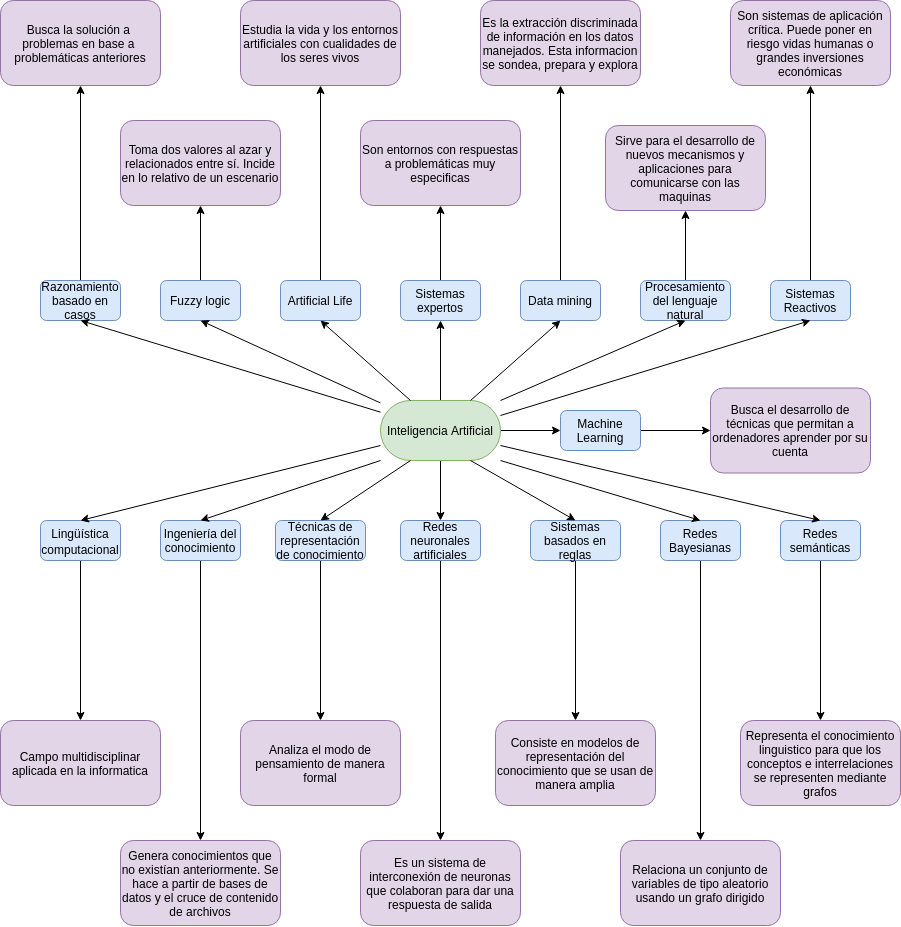

The diagram above was exported from draw.io. Its source (the exported page's mxGraphModel, read from the mxfile embedded in the PNG):
<mxGraphModel dx="2433" dy="759" grid="1" gridSize="10" guides="1" tooltips="1" connect="1" arrows="1" fold="1" page="1" pageScale="1" pageWidth="850" pageHeight="1100" math="0" shadow="0">
  <root>
    <mxCell id="0" />
    <mxCell id="1" parent="0" />
    <mxCell id="cgM8S0zaXP_GjZnxetU0-20" value="" style="edgeStyle=orthogonalEdgeStyle;rounded=0;orthogonalLoop=1;jettySize=auto;html=1;" edge="1" parent="1" source="cgM8S0zaXP_GjZnxetU0-1" target="cgM8S0zaXP_GjZnxetU0-6">
      <mxGeometry relative="1" as="geometry" />
    </mxCell>
    <mxCell id="cgM8S0zaXP_GjZnxetU0-21" value="" style="edgeStyle=orthogonalEdgeStyle;rounded=0;orthogonalLoop=1;jettySize=auto;html=1;" edge="1" parent="1" source="cgM8S0zaXP_GjZnxetU0-1" target="cgM8S0zaXP_GjZnxetU0-10">
      <mxGeometry relative="1" as="geometry" />
    </mxCell>
    <mxCell id="cgM8S0zaXP_GjZnxetU0-22" value="" style="edgeStyle=orthogonalEdgeStyle;rounded=0;orthogonalLoop=1;jettySize=auto;html=1;" edge="1" parent="1" source="cgM8S0zaXP_GjZnxetU0-1" target="cgM8S0zaXP_GjZnxetU0-2">
      <mxGeometry relative="1" as="geometry" />
    </mxCell>
    <mxCell id="cgM8S0zaXP_GjZnxetU0-1" value="Inteligencia Artificial" style="rounded=1;whiteSpace=wrap;html=1;fillColor=#d5e8d4;strokeColor=#82b366;arcSize=50;" vertex="1" parent="1">
      <mxGeometry x="360" y="440" width="120" height="60" as="geometry" />
    </mxCell>
    <mxCell id="cgM8S0zaXP_GjZnxetU0-69" value="" style="edgeStyle=orthogonalEdgeStyle;rounded=0;orthogonalLoop=1;jettySize=auto;html=1;" edge="1" parent="1" source="cgM8S0zaXP_GjZnxetU0-2" target="cgM8S0zaXP_GjZnxetU0-68">
      <mxGeometry relative="1" as="geometry" />
    </mxCell>
    <mxCell id="cgM8S0zaXP_GjZnxetU0-2" value="Machine Learning" style="rounded=1;whiteSpace=wrap;html=1;fillColor=#dae8fc;strokeColor=#6c8ebf;" vertex="1" parent="1">
      <mxGeometry x="540" y="450" width="80" height="40" as="geometry" />
    </mxCell>
    <mxCell id="cgM8S0zaXP_GjZnxetU0-55" value="" style="edgeStyle=orthogonalEdgeStyle;rounded=0;orthogonalLoop=1;jettySize=auto;html=1;" edge="1" parent="1" source="cgM8S0zaXP_GjZnxetU0-4" target="cgM8S0zaXP_GjZnxetU0-40">
      <mxGeometry relative="1" as="geometry" />
    </mxCell>
    <mxCell id="cgM8S0zaXP_GjZnxetU0-4" value="Fuzzy logic" style="rounded=1;whiteSpace=wrap;html=1;fillColor=#dae8fc;strokeColor=#6c8ebf;" vertex="1" parent="1">
      <mxGeometry x="140" y="320" width="80" height="40" as="geometry" />
    </mxCell>
    <mxCell id="cgM8S0zaXP_GjZnxetU0-56" value="" style="edgeStyle=orthogonalEdgeStyle;rounded=0;orthogonalLoop=1;jettySize=auto;html=1;" edge="1" parent="1" source="cgM8S0zaXP_GjZnxetU0-5" target="cgM8S0zaXP_GjZnxetU0-41">
      <mxGeometry relative="1" as="geometry" />
    </mxCell>
    <mxCell id="cgM8S0zaXP_GjZnxetU0-5" value="Artificial Life" style="rounded=1;whiteSpace=wrap;html=1;fillColor=#dae8fc;strokeColor=#6c8ebf;" vertex="1" parent="1">
      <mxGeometry x="260" y="320" width="80" height="40" as="geometry" />
    </mxCell>
    <mxCell id="cgM8S0zaXP_GjZnxetU0-57" value="" style="edgeStyle=orthogonalEdgeStyle;rounded=0;orthogonalLoop=1;jettySize=auto;html=1;" edge="1" parent="1" source="cgM8S0zaXP_GjZnxetU0-6" target="cgM8S0zaXP_GjZnxetU0-42">
      <mxGeometry relative="1" as="geometry" />
    </mxCell>
    <mxCell id="cgM8S0zaXP_GjZnxetU0-6" value="Sistemas expertos" style="rounded=1;whiteSpace=wrap;html=1;fillColor=#dae8fc;strokeColor=#6c8ebf;" vertex="1" parent="1">
      <mxGeometry x="380" y="320" width="80" height="40" as="geometry" />
    </mxCell>
    <mxCell id="cgM8S0zaXP_GjZnxetU0-58" value="" style="edgeStyle=orthogonalEdgeStyle;rounded=0;orthogonalLoop=1;jettySize=auto;html=1;" edge="1" parent="1" source="cgM8S0zaXP_GjZnxetU0-7" target="cgM8S0zaXP_GjZnxetU0-43">
      <mxGeometry relative="1" as="geometry" />
    </mxCell>
    <mxCell id="cgM8S0zaXP_GjZnxetU0-7" value="Data mining" style="rounded=1;whiteSpace=wrap;html=1;fillColor=#dae8fc;strokeColor=#6c8ebf;" vertex="1" parent="1">
      <mxGeometry x="500" y="320" width="80" height="40" as="geometry" />
    </mxCell>
    <mxCell id="cgM8S0zaXP_GjZnxetU0-66" value="" style="edgeStyle=orthogonalEdgeStyle;rounded=0;orthogonalLoop=1;jettySize=auto;html=1;" edge="1" parent="1" source="cgM8S0zaXP_GjZnxetU0-8" target="cgM8S0zaXP_GjZnxetU0-51">
      <mxGeometry relative="1" as="geometry" />
    </mxCell>
    <mxCell id="cgM8S0zaXP_GjZnxetU0-8" value="Redes Bayesianas" style="rounded=1;whiteSpace=wrap;html=1;fillColor=#dae8fc;strokeColor=#6c8ebf;" vertex="1" parent="1">
      <mxGeometry x="640" y="560" width="80" height="40" as="geometry" />
    </mxCell>
    <mxCell id="cgM8S0zaXP_GjZnxetU0-62" value="" style="edgeStyle=orthogonalEdgeStyle;rounded=0;orthogonalLoop=1;jettySize=auto;html=1;" edge="1" parent="1" source="cgM8S0zaXP_GjZnxetU0-9" target="cgM8S0zaXP_GjZnxetU0-47">
      <mxGeometry relative="1" as="geometry" />
    </mxCell>
    <mxCell id="cgM8S0zaXP_GjZnxetU0-9" value="Ingeniería del conocimiento" style="rounded=1;whiteSpace=wrap;html=1;fillColor=#dae8fc;strokeColor=#6c8ebf;" vertex="1" parent="1">
      <mxGeometry x="140" y="560" width="80" height="40" as="geometry" />
    </mxCell>
    <mxCell id="cgM8S0zaXP_GjZnxetU0-64" value="" style="edgeStyle=orthogonalEdgeStyle;rounded=0;orthogonalLoop=1;jettySize=auto;html=1;" edge="1" parent="1" source="cgM8S0zaXP_GjZnxetU0-10" target="cgM8S0zaXP_GjZnxetU0-49">
      <mxGeometry relative="1" as="geometry" />
    </mxCell>
    <mxCell id="cgM8S0zaXP_GjZnxetU0-10" value="Redes neuronales artificiales" style="rounded=1;whiteSpace=wrap;html=1;fillColor=#dae8fc;strokeColor=#6c8ebf;" vertex="1" parent="1">
      <mxGeometry x="380" y="560" width="80" height="40" as="geometry" />
    </mxCell>
    <mxCell id="cgM8S0zaXP_GjZnxetU0-60" value="" style="edgeStyle=orthogonalEdgeStyle;rounded=0;orthogonalLoop=1;jettySize=auto;html=1;" edge="1" parent="1" source="cgM8S0zaXP_GjZnxetU0-13" target="cgM8S0zaXP_GjZnxetU0-45">
      <mxGeometry relative="1" as="geometry" />
    </mxCell>
    <mxCell id="cgM8S0zaXP_GjZnxetU0-13" value="Sistemas Reactivos" style="rounded=1;whiteSpace=wrap;html=1;fillColor=#dae8fc;strokeColor=#6c8ebf;" vertex="1" parent="1">
      <mxGeometry x="750" y="320" width="80" height="40" as="geometry" />
    </mxCell>
    <mxCell id="cgM8S0zaXP_GjZnxetU0-65" value="" style="edgeStyle=orthogonalEdgeStyle;rounded=0;orthogonalLoop=1;jettySize=auto;html=1;" edge="1" parent="1" source="cgM8S0zaXP_GjZnxetU0-14" target="cgM8S0zaXP_GjZnxetU0-50">
      <mxGeometry relative="1" as="geometry" />
    </mxCell>
    <mxCell id="cgM8S0zaXP_GjZnxetU0-14" value="Sistemas basados en reglas" style="rounded=1;whiteSpace=wrap;html=1;fillColor=#dae8fc;strokeColor=#6c8ebf;" vertex="1" parent="1">
      <mxGeometry x="510" y="560" width="90" height="40" as="geometry" />
    </mxCell>
    <mxCell id="cgM8S0zaXP_GjZnxetU0-54" value="" style="edgeStyle=orthogonalEdgeStyle;rounded=0;orthogonalLoop=1;jettySize=auto;html=1;" edge="1" parent="1" source="cgM8S0zaXP_GjZnxetU0-15" target="cgM8S0zaXP_GjZnxetU0-37">
      <mxGeometry relative="1" as="geometry" />
    </mxCell>
    <mxCell id="cgM8S0zaXP_GjZnxetU0-15" value="Razonamiento basado en casos" style="rounded=1;whiteSpace=wrap;html=1;fillColor=#dae8fc;strokeColor=#6c8ebf;" vertex="1" parent="1">
      <mxGeometry x="20" y="320" width="80" height="40" as="geometry" />
    </mxCell>
    <mxCell id="cgM8S0zaXP_GjZnxetU0-63" value="" style="edgeStyle=orthogonalEdgeStyle;rounded=0;orthogonalLoop=1;jettySize=auto;html=1;" edge="1" parent="1" source="cgM8S0zaXP_GjZnxetU0-16" target="cgM8S0zaXP_GjZnxetU0-48">
      <mxGeometry relative="1" as="geometry" />
    </mxCell>
    <mxCell id="cgM8S0zaXP_GjZnxetU0-16" value="Técnicas de representación de conocimiento" style="rounded=1;whiteSpace=wrap;html=1;fillColor=#dae8fc;strokeColor=#6c8ebf;" vertex="1" parent="1">
      <mxGeometry x="255" y="560" width="90" height="40" as="geometry" />
    </mxCell>
    <mxCell id="cgM8S0zaXP_GjZnxetU0-67" value="" style="edgeStyle=orthogonalEdgeStyle;rounded=0;orthogonalLoop=1;jettySize=auto;html=1;" edge="1" parent="1" source="cgM8S0zaXP_GjZnxetU0-17" target="cgM8S0zaXP_GjZnxetU0-52">
      <mxGeometry relative="1" as="geometry" />
    </mxCell>
    <mxCell id="cgM8S0zaXP_GjZnxetU0-17" value="Redes semánticas" style="rounded=1;whiteSpace=wrap;html=1;fillColor=#dae8fc;strokeColor=#6c8ebf;" vertex="1" parent="1">
      <mxGeometry x="760" y="560" width="80" height="40" as="geometry" />
    </mxCell>
    <mxCell id="cgM8S0zaXP_GjZnxetU0-61" value="" style="edgeStyle=orthogonalEdgeStyle;rounded=0;orthogonalLoop=1;jettySize=auto;html=1;" edge="1" parent="1" source="cgM8S0zaXP_GjZnxetU0-18" target="cgM8S0zaXP_GjZnxetU0-46">
      <mxGeometry relative="1" as="geometry" />
    </mxCell>
    <mxCell id="cgM8S0zaXP_GjZnxetU0-18" value="&lt;h3&gt;&lt;span style=&quot;font-weight: normal&quot;&gt;&lt;font style=&quot;font-size: 12px&quot;&gt;Lingüística computacional&lt;/font&gt;&lt;/span&gt;&lt;/h3&gt;&lt;p&gt;&lt;/p&gt;" style="rounded=1;whiteSpace=wrap;html=1;fillColor=#dae8fc;strokeColor=#6c8ebf;" vertex="1" parent="1">
      <mxGeometry x="20" y="560" width="80" height="40" as="geometry" />
    </mxCell>
    <mxCell id="cgM8S0zaXP_GjZnxetU0-59" value="" style="edgeStyle=orthogonalEdgeStyle;rounded=0;orthogonalLoop=1;jettySize=auto;html=1;" edge="1" parent="1" source="cgM8S0zaXP_GjZnxetU0-19" target="cgM8S0zaXP_GjZnxetU0-44">
      <mxGeometry relative="1" as="geometry" />
    </mxCell>
    <mxCell id="cgM8S0zaXP_GjZnxetU0-19" value="Procesamiento del lenguaje natural" style="rounded=1;whiteSpace=wrap;html=1;fillColor=#dae8fc;strokeColor=#6c8ebf;" vertex="1" parent="1">
      <mxGeometry x="620" y="320" width="90" height="40" as="geometry" />
    </mxCell>
    <mxCell id="cgM8S0zaXP_GjZnxetU0-23" value="" style="endArrow=classic;html=1;entryX=0.5;entryY=1;entryDx=0;entryDy=0;" edge="1" parent="1" source="cgM8S0zaXP_GjZnxetU0-1" target="cgM8S0zaXP_GjZnxetU0-15">
      <mxGeometry width="50" height="50" relative="1" as="geometry">
        <mxPoint x="350" y="452" as="sourcePoint" />
        <mxPoint x="480" y="470" as="targetPoint" />
      </mxGeometry>
    </mxCell>
    <mxCell id="cgM8S0zaXP_GjZnxetU0-24" value="" style="endArrow=classic;html=1;entryX=0.5;entryY=1;entryDx=0;entryDy=0;" edge="1" parent="1" source="cgM8S0zaXP_GjZnxetU0-1">
      <mxGeometry width="50" height="50" relative="1" as="geometry">
        <mxPoint x="480" y="455" as="sourcePoint" />
        <mxPoint x="180" y="360" as="targetPoint" />
      </mxGeometry>
    </mxCell>
    <mxCell id="cgM8S0zaXP_GjZnxetU0-25" value="" style="endArrow=classic;html=1;entryX=0.5;entryY=1;entryDx=0;entryDy=0;exitX=0.25;exitY=0;exitDx=0;exitDy=0;" edge="1" parent="1" source="cgM8S0zaXP_GjZnxetU0-1" target="cgM8S0zaXP_GjZnxetU0-5">
      <mxGeometry width="50" height="50" relative="1" as="geometry">
        <mxPoint x="370" y="452.5" as="sourcePoint" />
        <mxPoint x="190" y="370" as="targetPoint" />
      </mxGeometry>
    </mxCell>
    <mxCell id="cgM8S0zaXP_GjZnxetU0-26" value="" style="endArrow=classic;html=1;entryX=0.5;entryY=1;entryDx=0;entryDy=0;exitX=0.75;exitY=0;exitDx=0;exitDy=0;" edge="1" parent="1" source="cgM8S0zaXP_GjZnxetU0-1" target="cgM8S0zaXP_GjZnxetU0-7">
      <mxGeometry width="50" height="50" relative="1" as="geometry">
        <mxPoint x="400" y="450" as="sourcePoint" />
        <mxPoint x="310" y="370" as="targetPoint" />
      </mxGeometry>
    </mxCell>
    <mxCell id="cgM8S0zaXP_GjZnxetU0-27" value="" style="endArrow=classic;html=1;entryX=0.5;entryY=1;entryDx=0;entryDy=0;exitX=1;exitY=0.25;exitDx=0;exitDy=0;" edge="1" parent="1" source="cgM8S0zaXP_GjZnxetU0-1" target="cgM8S0zaXP_GjZnxetU0-13">
      <mxGeometry width="50" height="50" relative="1" as="geometry">
        <mxPoint x="370" y="452.5" as="sourcePoint" />
        <mxPoint x="190" y="370" as="targetPoint" />
      </mxGeometry>
    </mxCell>
    <mxCell id="cgM8S0zaXP_GjZnxetU0-28" value="" style="endArrow=classic;html=1;entryX=0.5;entryY=1;entryDx=0;entryDy=0;exitX=1;exitY=0;exitDx=0;exitDy=0;" edge="1" parent="1" source="cgM8S0zaXP_GjZnxetU0-1" target="cgM8S0zaXP_GjZnxetU0-19">
      <mxGeometry width="50" height="50" relative="1" as="geometry">
        <mxPoint x="490" y="465" as="sourcePoint" />
        <mxPoint x="800" y="370" as="targetPoint" />
      </mxGeometry>
    </mxCell>
    <mxCell id="cgM8S0zaXP_GjZnxetU0-31" value="" style="endArrow=classic;html=1;entryX=0.5;entryY=0;entryDx=0;entryDy=0;exitX=0.75;exitY=1;exitDx=0;exitDy=0;" edge="1" parent="1" source="cgM8S0zaXP_GjZnxetU0-1" target="cgM8S0zaXP_GjZnxetU0-14">
      <mxGeometry width="50" height="50" relative="1" as="geometry">
        <mxPoint x="460" y="450" as="sourcePoint" />
        <mxPoint x="550" y="370" as="targetPoint" />
      </mxGeometry>
    </mxCell>
    <mxCell id="cgM8S0zaXP_GjZnxetU0-32" value="" style="endArrow=classic;html=1;entryX=0.5;entryY=0;entryDx=0;entryDy=0;exitX=1;exitY=1;exitDx=0;exitDy=0;" edge="1" parent="1" source="cgM8S0zaXP_GjZnxetU0-1" target="cgM8S0zaXP_GjZnxetU0-8">
      <mxGeometry width="50" height="50" relative="1" as="geometry">
        <mxPoint x="470" y="460" as="sourcePoint" />
        <mxPoint x="560" y="380" as="targetPoint" />
      </mxGeometry>
    </mxCell>
    <mxCell id="cgM8S0zaXP_GjZnxetU0-33" value="" style="endArrow=classic;html=1;entryX=0.5;entryY=0;entryDx=0;entryDy=0;exitX=1;exitY=0.75;exitDx=0;exitDy=0;" edge="1" parent="1" source="cgM8S0zaXP_GjZnxetU0-1" target="cgM8S0zaXP_GjZnxetU0-17">
      <mxGeometry width="50" height="50" relative="1" as="geometry">
        <mxPoint x="480" y="470" as="sourcePoint" />
        <mxPoint x="570" y="390" as="targetPoint" />
      </mxGeometry>
    </mxCell>
    <mxCell id="cgM8S0zaXP_GjZnxetU0-34" value="" style="endArrow=classic;html=1;entryX=0.5;entryY=0;entryDx=0;entryDy=0;exitX=0.25;exitY=1;exitDx=0;exitDy=0;" edge="1" parent="1" source="cgM8S0zaXP_GjZnxetU0-1" target="cgM8S0zaXP_GjZnxetU0-16">
      <mxGeometry width="50" height="50" relative="1" as="geometry">
        <mxPoint x="370" y="452.5" as="sourcePoint" />
        <mxPoint x="190" y="370" as="targetPoint" />
      </mxGeometry>
    </mxCell>
    <mxCell id="cgM8S0zaXP_GjZnxetU0-35" value="" style="endArrow=classic;html=1;entryX=0.5;entryY=0;entryDx=0;entryDy=0;exitX=0;exitY=1;exitDx=0;exitDy=0;" edge="1" parent="1" source="cgM8S0zaXP_GjZnxetU0-1" target="cgM8S0zaXP_GjZnxetU0-9">
      <mxGeometry width="50" height="50" relative="1" as="geometry">
        <mxPoint x="380" y="462.5" as="sourcePoint" />
        <mxPoint x="200" y="380" as="targetPoint" />
      </mxGeometry>
    </mxCell>
    <mxCell id="cgM8S0zaXP_GjZnxetU0-36" value="" style="endArrow=classic;html=1;entryX=0.5;entryY=0;entryDx=0;entryDy=0;exitX=0;exitY=0.75;exitDx=0;exitDy=0;" edge="1" parent="1" source="cgM8S0zaXP_GjZnxetU0-1" target="cgM8S0zaXP_GjZnxetU0-18">
      <mxGeometry width="50" height="50" relative="1" as="geometry">
        <mxPoint x="390" y="472.5" as="sourcePoint" />
        <mxPoint x="210" y="390" as="targetPoint" />
      </mxGeometry>
    </mxCell>
    <mxCell id="cgM8S0zaXP_GjZnxetU0-37" value="Busca la solución a&amp;nbsp;&lt;br&gt;problemas en base a&amp;nbsp;&lt;br&gt;problemáticas&amp;nbsp;anteriores" style="rounded=1;whiteSpace=wrap;html=1;rotation=0;fillColor=#e1d5e7;strokeColor=#9673a6;align=center;" vertex="1" parent="1">
      <mxGeometry x="-20" y="40" width="160" height="85" as="geometry" />
    </mxCell>
    <mxCell id="cgM8S0zaXP_GjZnxetU0-40" value="Toma dos valores al azar y relacionados entre sí. Incide en lo relativo de un escenario" style="rounded=1;whiteSpace=wrap;html=1;rotation=0;fillColor=#e1d5e7;strokeColor=#9673a6;" vertex="1" parent="1">
      <mxGeometry x="100" y="160" width="160" height="85" as="geometry" />
    </mxCell>
    <mxCell id="cgM8S0zaXP_GjZnxetU0-41" value="Estudia la vida y los entornos artificiales con cualidades de los seres vivos" style="rounded=1;whiteSpace=wrap;html=1;rotation=0;fillColor=#e1d5e7;strokeColor=#9673a6;" vertex="1" parent="1">
      <mxGeometry x="220" y="40" width="160" height="85" as="geometry" />
    </mxCell>
    <mxCell id="cgM8S0zaXP_GjZnxetU0-42" value="Son entornos con respuestas a problemáticas muy especificas" style="rounded=1;whiteSpace=wrap;html=1;rotation=0;fillColor=#e1d5e7;strokeColor=#9673a6;" vertex="1" parent="1">
      <mxGeometry x="340" y="160" width="160" height="85" as="geometry" />
    </mxCell>
    <mxCell id="cgM8S0zaXP_GjZnxetU0-43" value="Es la extracción discriminada de información en los datos manejados. Esta informacion se sondea, prepara y explora" style="rounded=1;whiteSpace=wrap;html=1;rotation=0;fillColor=#e1d5e7;strokeColor=#9673a6;" vertex="1" parent="1">
      <mxGeometry x="460" y="40" width="160" height="85" as="geometry" />
    </mxCell>
    <mxCell id="cgM8S0zaXP_GjZnxetU0-44" value="Sirve para el desarrollo de nuevos mecanismos y aplicaciones para comunicarse con las maquinas" style="rounded=1;whiteSpace=wrap;html=1;rotation=0;fillColor=#e1d5e7;strokeColor=#9673a6;" vertex="1" parent="1">
      <mxGeometry x="585" y="165" width="160" height="85" as="geometry" />
    </mxCell>
    <mxCell id="cgM8S0zaXP_GjZnxetU0-45" value="Son sistemas de aplicación crítica. Puede poner en riesgo vidas humanas o grandes inversiones económicas" style="rounded=1;whiteSpace=wrap;html=1;rotation=0;fillColor=#e1d5e7;strokeColor=#9673a6;" vertex="1" parent="1">
      <mxGeometry x="710" y="40" width="160" height="85" as="geometry" />
    </mxCell>
    <mxCell id="cgM8S0zaXP_GjZnxetU0-46" value="Campo multidisciplinar aplicada en la informatica" style="rounded=1;whiteSpace=wrap;html=1;rotation=0;fillColor=#e1d5e7;strokeColor=#9673a6;" vertex="1" parent="1">
      <mxGeometry x="-20" y="760" width="160" height="85" as="geometry" />
    </mxCell>
    <mxCell id="cgM8S0zaXP_GjZnxetU0-47" value="Genera conocimientos que no existían anteriormente. Se hace a partir de bases de datos y el cruce de contenido de archivos" style="rounded=1;whiteSpace=wrap;html=1;rotation=0;fillColor=#e1d5e7;strokeColor=#9673a6;" vertex="1" parent="1">
      <mxGeometry x="100" y="880" width="160" height="85" as="geometry" />
    </mxCell>
    <mxCell id="cgM8S0zaXP_GjZnxetU0-48" value="Analiza el modo de pensamiento de manera formal" style="rounded=1;whiteSpace=wrap;html=1;rotation=0;fillColor=#e1d5e7;strokeColor=#9673a6;" vertex="1" parent="1">
      <mxGeometry x="220" y="760" width="160" height="85" as="geometry" />
    </mxCell>
    <mxCell id="cgM8S0zaXP_GjZnxetU0-49" value="Es un sistema de interconexión de neuronas que colaboran para dar una respuesta de salida" style="rounded=1;whiteSpace=wrap;html=1;rotation=0;fillColor=#e1d5e7;strokeColor=#9673a6;" vertex="1" parent="1">
      <mxGeometry x="340" y="880" width="160" height="85" as="geometry" />
    </mxCell>
    <mxCell id="cgM8S0zaXP_GjZnxetU0-50" value="Consiste en modelos de representación del conocimiento que se usan de manera amplia" style="rounded=1;whiteSpace=wrap;html=1;rotation=0;fillColor=#e1d5e7;strokeColor=#9673a6;" vertex="1" parent="1">
      <mxGeometry x="475" y="760" width="160" height="85" as="geometry" />
    </mxCell>
    <mxCell id="cgM8S0zaXP_GjZnxetU0-51" value="Relaciona un conjunto de variables de tipo aleatorio usando un grafo dirigido" style="rounded=1;whiteSpace=wrap;html=1;rotation=0;fillColor=#e1d5e7;strokeColor=#9673a6;" vertex="1" parent="1">
      <mxGeometry x="600" y="880" width="160" height="85" as="geometry" />
    </mxCell>
    <mxCell id="cgM8S0zaXP_GjZnxetU0-52" value="Representa el conocimiento linguistico para que los conceptos e interrelaciones se representen mediante grafos" style="rounded=1;whiteSpace=wrap;html=1;rotation=0;fillColor=#e1d5e7;strokeColor=#9673a6;" vertex="1" parent="1">
      <mxGeometry x="720" y="760" width="160" height="85" as="geometry" />
    </mxCell>
    <mxCell id="cgM8S0zaXP_GjZnxetU0-68" value="Busca el desarrollo de técnicas que permitan a ordenadores aprender por su cuenta" style="rounded=1;whiteSpace=wrap;html=1;rotation=0;fillColor=#e1d5e7;strokeColor=#9673a6;" vertex="1" parent="1">
      <mxGeometry x="690" y="427.5" width="160" height="85" as="geometry" />
    </mxCell>
  </root>
</mxGraphModel>